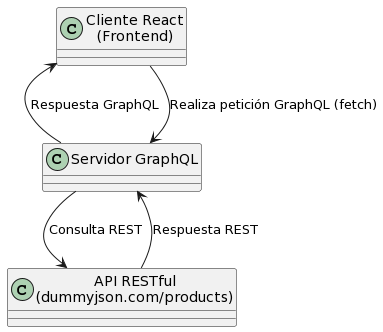

The diagram above was rendered by PlantUML. Its source (embedded in the PNG):
@startuml
!define RECTANGLE class

RECTANGLE "API RESTful\n(dummyjson.com/products)" as RESTAPI
RECTANGLE "Servidor GraphQL" as Server
RECTANGLE "Cliente React\n(Frontend)" as Client

RESTAPI -down-> Server : Respuesta REST
Client -up-> Server : Realiza petición GraphQL (fetch)
Server -down-> RESTAPI : Consulta REST
Server -up-> Client : Respuesta GraphQL
@enduml